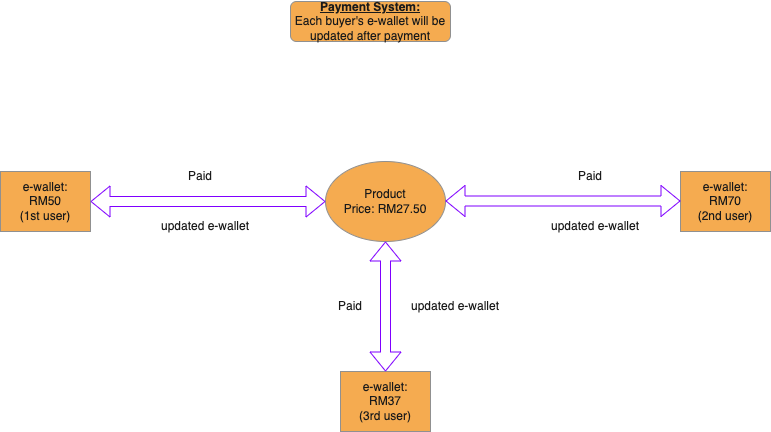

The diagram above was exported from draw.io. Its source (the exported page's mxGraphModel, read from the mxfile embedded in the PNG):
<mxGraphModel dx="880" dy="449" grid="1" gridSize="10" guides="1" tooltips="1" connect="1" arrows="1" fold="1" page="1" pageScale="1" pageWidth="850" pageHeight="1100" math="0" shadow="0">
  <root>
    <mxCell id="0" />
    <mxCell id="1" parent="0" />
    <mxCell id="fNMjPjHLpBU-vVNCfwtD-1" value="&lt;b&gt;&lt;u&gt;Payment System:&lt;/u&gt;&lt;/b&gt;&lt;div&gt;Each buyer's e-wallet will be updated after payment&lt;/div&gt;" style="rounded=1;whiteSpace=wrap;html=1;labelBackgroundColor=none;fillColor=#F5AB50;strokeColor=#909090;fontColor=#1A1A1A;" parent="1" vertex="1">
      <mxGeometry x="330" y="40" width="160" height="40" as="geometry" />
    </mxCell>
    <mxCell id="fNMjPjHLpBU-vVNCfwtD-3" value="Product&lt;div&gt;Price: RM27.50&lt;/div&gt;" style="ellipse;whiteSpace=wrap;html=1;labelBackgroundColor=none;fillColor=#F5AB50;strokeColor=#909090;fontColor=#1A1A1A;" parent="1" vertex="1">
      <mxGeometry x="365" y="200" width="120" height="80" as="geometry" />
    </mxCell>
    <mxCell id="fNMjPjHLpBU-vVNCfwtD-7" value="e-wallet:&lt;div&gt;RM50&lt;/div&gt;&lt;div&gt;(1st user)&lt;/div&gt;" style="rounded=0;whiteSpace=wrap;html=1;labelBackgroundColor=none;fillColor=#F5AB50;strokeColor=#909090;fontColor=#1A1A1A;" parent="1" vertex="1">
      <mxGeometry x="40" y="210" width="90" height="60" as="geometry" />
    </mxCell>
    <mxCell id="fNMjPjHLpBU-vVNCfwtD-25" value="e-wallet:&lt;div&gt;RM70&lt;/div&gt;&lt;div&gt;(2nd user)&lt;/div&gt;" style="rounded=0;whiteSpace=wrap;html=1;labelBackgroundColor=none;fillColor=#F5AB50;strokeColor=#909090;fontColor=#1A1A1A;" parent="1" vertex="1">
      <mxGeometry x="720" y="210" width="90" height="60" as="geometry" />
    </mxCell>
    <mxCell id="fNMjPjHLpBU-vVNCfwtD-26" value="e-wallet:&lt;div&gt;RM37&lt;/div&gt;&lt;div&gt;(3rd user)&lt;/div&gt;" style="rounded=0;whiteSpace=wrap;html=1;labelBackgroundColor=none;fillColor=#F5AB50;strokeColor=#909090;fontColor=#1A1A1A;" parent="1" vertex="1">
      <mxGeometry x="380" y="410" width="90" height="60" as="geometry" />
    </mxCell>
    <mxCell id="fNMjPjHLpBU-vVNCfwtD-45" value="" style="shape=flexArrow;endArrow=classic;startArrow=classic;html=1;rounded=0;strokeColor=#7F00FF;fontColor=#1A1A1A;entryX=0;entryY=0.5;entryDx=0;entryDy=0;exitX=1;exitY=0.5;exitDx=0;exitDy=0;" parent="1" source="fNMjPjHLpBU-vVNCfwtD-7" target="fNMjPjHLpBU-vVNCfwtD-3" edge="1">
      <mxGeometry width="100" height="100" relative="1" as="geometry">
        <mxPoint x="140" y="240" as="sourcePoint" />
        <mxPoint x="360" y="240" as="targetPoint" />
      </mxGeometry>
    </mxCell>
    <mxCell id="fNMjPjHLpBU-vVNCfwtD-46" value="" style="shape=flexArrow;endArrow=classic;startArrow=classic;html=1;rounded=0;strokeColor=#7F00FF;fontColor=#1A1A1A;entryX=0;entryY=0.5;entryDx=0;entryDy=0;exitX=1;exitY=0.5;exitDx=0;exitDy=0;" parent="1" edge="1">
      <mxGeometry width="100" height="100" relative="1" as="geometry">
        <mxPoint x="485" y="239.5" as="sourcePoint" />
        <mxPoint x="720" y="239.5" as="targetPoint" />
      </mxGeometry>
    </mxCell>
    <mxCell id="fNMjPjHLpBU-vVNCfwtD-47" value="" style="shape=flexArrow;endArrow=classic;startArrow=classic;html=1;rounded=0;strokeColor=#7F00FF;fontColor=#1A1A1A;exitX=0.5;exitY=1;exitDx=0;exitDy=0;entryX=0.5;entryY=0;entryDx=0;entryDy=0;" parent="1" source="fNMjPjHLpBU-vVNCfwtD-3" target="fNMjPjHLpBU-vVNCfwtD-26" edge="1">
      <mxGeometry width="100" height="100" relative="1" as="geometry">
        <mxPoint x="410" y="300" as="sourcePoint" />
        <mxPoint x="420" y="400" as="targetPoint" />
      </mxGeometry>
    </mxCell>
    <mxCell id="fNMjPjHLpBU-vVNCfwtD-48" value="Paid" style="text;html=1;align=center;verticalAlign=middle;whiteSpace=wrap;rounded=0;fontColor=#1A1A1A;" parent="1" vertex="1">
      <mxGeometry x="210" y="200" width="60" height="30" as="geometry" />
    </mxCell>
    <mxCell id="fNMjPjHLpBU-vVNCfwtD-49" value="updated e-wallet" style="text;html=1;align=center;verticalAlign=middle;whiteSpace=wrap;rounded=0;fontColor=#1A1A1A;" parent="1" vertex="1">
      <mxGeometry x="190" y="250" width="110" height="30" as="geometry" />
    </mxCell>
    <mxCell id="fNMjPjHLpBU-vVNCfwtD-50" value="Paid" style="text;html=1;align=center;verticalAlign=middle;whiteSpace=wrap;rounded=0;fontColor=#1A1A1A;" parent="1" vertex="1">
      <mxGeometry x="600" y="200" width="60" height="30" as="geometry" />
    </mxCell>
    <mxCell id="fNMjPjHLpBU-vVNCfwtD-51" value="updated e-wallet" style="text;html=1;align=center;verticalAlign=middle;whiteSpace=wrap;rounded=0;fontColor=#1A1A1A;" parent="1" vertex="1">
      <mxGeometry x="580" y="250" width="110" height="30" as="geometry" />
    </mxCell>
    <mxCell id="fNMjPjHLpBU-vVNCfwtD-52" value="Paid" style="text;html=1;align=center;verticalAlign=middle;whiteSpace=wrap;rounded=0;fontColor=#1A1A1A;" parent="1" vertex="1">
      <mxGeometry x="360" y="330" width="60" height="30" as="geometry" />
    </mxCell>
    <mxCell id="fNMjPjHLpBU-vVNCfwtD-53" value="updated e-wallet" style="text;html=1;align=center;verticalAlign=middle;whiteSpace=wrap;rounded=0;fontColor=#1A1A1A;" parent="1" vertex="1">
      <mxGeometry x="440" y="330" width="110" height="30" as="geometry" />
    </mxCell>
  </root>
</mxGraphModel>